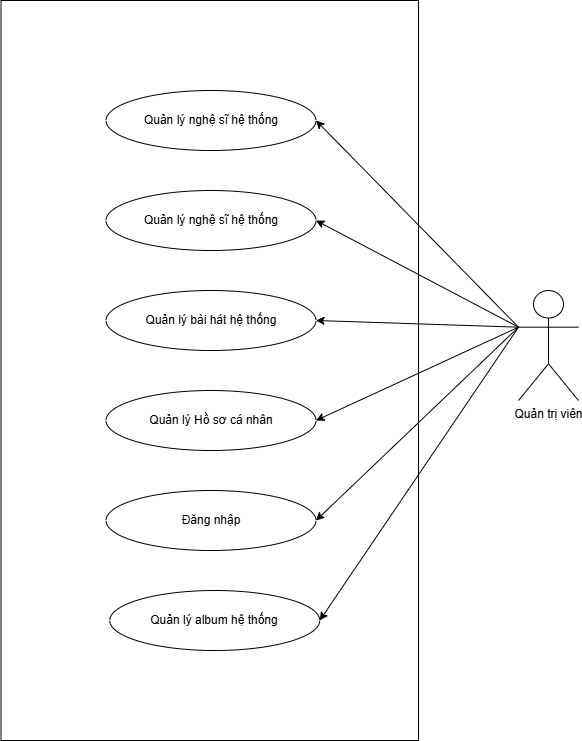

The diagram above was exported from draw.io. Its source (the exported page's mxGraphModel, read from the mxfile embedded in the PNG):
<mxGraphModel dx="1389" dy="713" grid="1" gridSize="10" guides="1" tooltips="1" connect="1" arrows="1" fold="1" page="1" pageScale="1" pageWidth="850" pageHeight="1100" math="0" shadow="0">
  <root>
    <mxCell id="0" />
    <mxCell id="1" parent="0" />
    <mxCell id="IfGOStL5qiS3AbU2YbGx-1" parent="1" style="rounded=0;whiteSpace=wrap;html=1;" value="" vertex="1">
      <mxGeometry height="740" width="417.5" x="452.5" y="170" as="geometry" />
    </mxCell>
    <mxCell id="IfGOStL5qiS3AbU2YbGx-2" parent="1" style="shape=umlActor;verticalLabelPosition=bottom;verticalAlign=top;html=1;outlineConnect=0;" value="Quản trị viên" vertex="1">
      <mxGeometry height="110" width="60" x="970" y="460" as="geometry" />
    </mxCell>
    <mxCell id="IfGOStL5qiS3AbU2YbGx-5" parent="1" style="ellipse;whiteSpace=wrap;html=1;" value="Quản lý Hồ sơ cá nhân" vertex="1">
      <mxGeometry height="60" width="210" x="557.5" y="560" as="geometry" />
    </mxCell>
    <mxCell id="IfGOStL5qiS3AbU2YbGx-10" parent="1" style="ellipse;whiteSpace=wrap;html=1;" value="Quản lý nghệ sĩ hệ thống" vertex="1">
      <mxGeometry height="60" width="210" x="557.5" y="360" as="geometry" />
    </mxCell>
    <mxCell id="IfGOStL5qiS3AbU2YbGx-11" parent="1" style="ellipse;whiteSpace=wrap;html=1;" value="Đăng nhập" vertex="1">
      <mxGeometry height="60" width="210" x="557.5" y="660" as="geometry" />
    </mxCell>
    <mxCell id="IfGOStL5qiS3AbU2YbGx-12" parent="1" style="ellipse;whiteSpace=wrap;html=1;" value="Quản lý bài hát hệ thống" vertex="1">
      <mxGeometry height="60" width="210" x="557.5" y="460" as="geometry" />
    </mxCell>
    <mxCell id="IfGOStL5qiS3AbU2YbGx-16" parent="1" style="ellipse;whiteSpace=wrap;html=1;" value="Quản lý album hệ thống" vertex="1">
      <mxGeometry height="60" width="210" x="561.25" y="760" as="geometry" />
    </mxCell>
    <mxCell id="IfGOStL5qiS3AbU2YbGx-22" edge="1" parent="1" source="IfGOStL5qiS3AbU2YbGx-2" style="endArrow=classic;html=1;rounded=0;entryX=1;entryY=0.5;entryDx=0;entryDy=0;exitX=0;exitY=0.3333333333333333;exitDx=0;exitDy=0;exitPerimeter=0;" target="IfGOStL5qiS3AbU2YbGx-10" value="">
      <mxGeometry height="50" relative="1" width="50" as="geometry">
        <mxPoint x="930" y="470" as="sourcePoint" />
        <mxPoint x="980" y="410" as="targetPoint" />
      </mxGeometry>
    </mxCell>
    <mxCell id="IfGOStL5qiS3AbU2YbGx-23" edge="1" parent="1" source="IfGOStL5qiS3AbU2YbGx-2" style="endArrow=classic;html=1;rounded=0;entryX=1;entryY=0.5;entryDx=0;entryDy=0;exitX=0;exitY=0.3333333333333333;exitDx=0;exitDy=0;exitPerimeter=0;" target="IfGOStL5qiS3AbU2YbGx-12" value="">
      <mxGeometry height="50" relative="1" width="50" as="geometry">
        <mxPoint x="940" y="480" as="sourcePoint" />
        <mxPoint x="1070" y="510" as="targetPoint" />
      </mxGeometry>
    </mxCell>
    <mxCell id="IfGOStL5qiS3AbU2YbGx-24" edge="1" parent="1" source="IfGOStL5qiS3AbU2YbGx-2" style="endArrow=classic;html=1;rounded=0;entryX=1;entryY=0.5;entryDx=0;entryDy=0;exitX=0;exitY=0.3333333333333333;exitDx=0;exitDy=0;exitPerimeter=0;" target="IfGOStL5qiS3AbU2YbGx-5" value="">
      <mxGeometry height="50" relative="1" width="50" as="geometry">
        <mxPoint x="940" y="490" as="sourcePoint" />
        <mxPoint x="1130" y="690" as="targetPoint" />
      </mxGeometry>
    </mxCell>
    <mxCell id="IfGOStL5qiS3AbU2YbGx-26" edge="1" parent="1" source="IfGOStL5qiS3AbU2YbGx-2" style="endArrow=classic;html=1;rounded=0;entryX=1;entryY=0.5;entryDx=0;entryDy=0;exitX=0;exitY=0.3333333333333333;exitDx=0;exitDy=0;exitPerimeter=0;" target="IfGOStL5qiS3AbU2YbGx-16" value="">
      <mxGeometry height="50" relative="1" width="50" as="geometry">
        <mxPoint x="940" y="530" as="sourcePoint" />
        <mxPoint x="1040" y="700" as="targetPoint" />
      </mxGeometry>
    </mxCell>
    <mxCell id="IfGOStL5qiS3AbU2YbGx-27" edge="1" parent="1" source="IfGOStL5qiS3AbU2YbGx-2" style="endArrow=classic;html=1;rounded=0;entryX=1;entryY=0.5;entryDx=0;entryDy=0;exitX=0;exitY=0.3333333333333333;exitDx=0;exitDy=0;exitPerimeter=0;" target="IfGOStL5qiS3AbU2YbGx-11" value="">
      <mxGeometry height="50" relative="1" width="50" as="geometry">
        <mxPoint x="940" y="510" as="sourcePoint" />
        <mxPoint x="1100" y="740" as="targetPoint" />
      </mxGeometry>
    </mxCell>
    <mxCell id="IfGOStL5qiS3AbU2YbGx-42" parent="1" style="ellipse;whiteSpace=wrap;html=1;" value="Quản lý nghệ sĩ hệ thống" vertex="1">
      <mxGeometry height="60" width="210" x="557.5" y="260" as="geometry" />
    </mxCell>
    <mxCell id="IfGOStL5qiS3AbU2YbGx-43" edge="1" parent="1" source="IfGOStL5qiS3AbU2YbGx-2" style="endArrow=classic;html=1;rounded=0;entryX=1;entryY=0.5;entryDx=0;entryDy=0;exitX=0;exitY=0.3333333333333333;exitDx=0;exitDy=0;exitPerimeter=0;" target="IfGOStL5qiS3AbU2YbGx-42" value="">
      <mxGeometry height="50" relative="1" width="50" as="geometry">
        <mxPoint x="982" y="437" as="sourcePoint" />
        <mxPoint x="800" y="360" as="targetPoint" />
      </mxGeometry>
    </mxCell>
  </root>
</mxGraphModel>